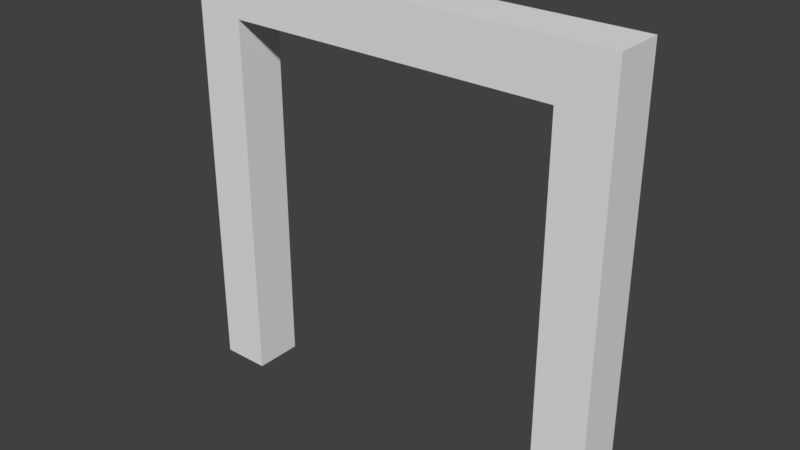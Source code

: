 # Source: wall-mid-c.blend  (saved by Blender 2.78.0; exported with 4.5.12 LTS)
import bpy
from mathutils import Matrix  # noqa: F401  (used for matrix-valued properties, if any)

bpy.ops.wm.read_factory_settings(use_empty=True)
scene = bpy.context.scene
scene.name = 'Scene'

# ---- collections
col_collection_1 = bpy.data.collections.new('Collection 1'); scene.collection.children.link(col_collection_1)

# ---- world
world_world = bpy.data.worlds.new('World'); scene.world = world_world
world_world.color = (0.05088, 0.05088, 0.05088)
world_world.use_sun_shadow = False
world_world.sun_shadow_jitter_overblur = 0.0
world_world.cycles.sampling_method = 'MANUAL'

# ---- meshes
me_cube_008 = bpy.data.meshes.new('Cube.008')
me_cube_008.from_pydata([(0.9087, -0.1116, 1.536), (0.9087, 0.08837, 1.536), (0.6985, 0.08837, 1.536), (0.6985, -0.1116, 1.536), (-0.6636, -0.1116, 1.746), (-0.8636, -0.1116, 1.746), (-0.6636, 0.08837, 1.746), (-0.8636, 0.08837, 1.746), (0.9087, 0.08837, 1.746), (0.9087, -0.1116, 1.746), (0.6985, -0.1116, 1.746), (0.6985, 0.08837, 1.746), (0.9087, 0.08837, 0.006388), (0.9087, -0.1116, 0.006388), (0.6985, -0.1116, 0.006388), (0.6985, 0.08837, 0.006388), (-0.8636, -0.1116, 0.01123), (-0.8636, 0.08837, 0.01123), (-0.6636, -0.1116, 0.01123), (-0.6636, 0.08837, 0.01123), (-0.6636, 0.08837, 1.536), (-0.6636, -0.1116, 1.536), (-0.8636, -0.1116, 1.536), (-0.8636, 0.08837, 1.536), (-0.8625, 0.07188, 1.739), (-0.6625, 0.07188, 1.739), (-0.8625, 0.07188, 1.544), (-0.6625, 0.07188, 1.544)], [], [(11, 2, 3, 10), (10, 3, 0, 9), (5, 4, 6, 7), (9, 0, 1, 8), (21, 18, 19, 20), (15, 12, 13, 14), (2, 15, 14, 3), (1, 12, 15, 2), (0, 13, 12, 1), (3, 14, 13, 0), (18, 16, 17, 19), (23, 17, 16, 22), (20, 19, 17, 23), (22, 16, 18, 21), (5, 22, 21, 4), (6, 20, 23, 7), (7, 23, 22, 5), (4, 21, 20, 6), (3, 21, 20, 2), (4, 21, 3, 10), (11, 2, 20, 6), (6, 4, 10, 11), (8, 11, 10, 9), (2, 11, 8, 1), (25, 24, 26, 27)])
_uv = me_cube_008.uv_layers.new(name='UVMap')
_uv.uv.foreach_set('vector', [0.06733, 0.9365, 0.06733, 0.9365, 0.06762, 0.9365, 0.06762, 0.9365, 0.05364, 0.8595, 0.05364, 0.8595, 0.05364, 0.8595, 0.05364, 0.8595, 0.08163, 0.8901, 0.08163, 0.8901, 0.08163, 0.8901, 0.08163, 0.8901, 0.05364, 0.8595, 0.05364, 0.8595, 0.05364, 0.8595, 0.05364, 0.8595, 0.05364, 0.8595, 0.05364, 0.8595, 0.06733, 0.9365, 0.06733, 0.9365, 0.06733, 0.9365, 0.06733, 0.9365, 0.06762, 0.9365, 0.06762, 0.9365, 0.06733, 0.9365, 0.06733, 0.9365, 0.06762, 0.9365, 0.06762, 0.9365, 0.06733, 0.9365, 0.06733, 0.9365, 0.06733, 0.9365, 0.06733, 0.9365, 0.05364, 0.8595, 0.05364, 0.8595, 0.05364, 0.8595, 0.05364, 0.8595, 0.05364, 0.8595, 0.05364, 0.8595, 0.05364, 0.8595, 0.05364, 0.8595, 0.06762, 0.9365, 0.06762, 0.9362, 0.06733, 0.9362, 0.06733, 0.9365, 0.05364, 0.8595, 0.05364, 0.8595, 0.05364, 0.8595, 0.05364, 0.8595, 0.06733, 0.9365, 0.06733, 0.9365, 0.06733, 0.9362, 0.06733, 0.9362, 0.05364, 0.8595, 0.05364, 0.8595, 0.05364, 0.8595, 0.05364, 0.8595, 0.05364, 0.8595, 0.05364, 0.8595, 0.05364, 0.8595, 0.05364, 0.8595, 0.06733, 0.9365, 0.06733, 0.9365, 0.06733, 0.9362, 0.06733, 0.9362, 0.05364, 0.8595, 0.05364, 0.8595, 0.05364, 0.8595, 0.05364, 0.8595, 0.05364, 0.8595, 0.05364, 0.8595, 0.06733, 0.9365, 0.06733, 0.9365, 0.06762, 0.9365, 0.05364, 0.8595, 0.06733, 0.9365, 0.06733, 0.9365, 0.05364, 0.8595, 0.05364, 0.8595, 0.06762, 0.9365, 0.06762, 0.9365, 0.06733, 0.9365, 0.06733, 0.9365, 0.06733, 0.9365, 0.06733, 0.9365, 0.06733, 0.9365, 0.05364, 0.8595, 0.06762, 0.9365, 0.06733, 0.9365, 0.08163, 0.8901, 0.08163, 0.8901, 0.08163, 0.8901, 0.08163, 0.8901, 0.08163, 0.8901, 0.08163, 0.8901, 0.08163, 0.8901, 0.08163, 0.8901, 0.05364, 0.8595, 0.05364, 0.8595, 0.05364, 0.8595, 0.05364, 0.8595])
me_cube_008.use_remesh_preserve_volume = False
me_cube_008.use_remesh_preserve_attributes = False
me_cube_008.use_mirror_vertex_groups = False
me_cube_008.update()

# ---- objects
ob_cube_009 = bpy.data.objects.new('Cube.009', me_cube_008)

# ---- transforms, parenting, visibility, modifiers, constraints
ob_cube_009.location = (-0.02797, -0.00441, 0.0)
ob_cube_009.lineart.crease_threshold = 0.0

# ---- collection membership
col_collection_1.objects.link(ob_cube_009)

# ---- scene / render settings (as saved in the file)
scene.frame_start = 1; scene.frame_end = 250; scene.frame_set(1)
scene.render.engine = 'BLENDER_EEVEE_NEXT'
scene.render.resolution_percentage = 50
scene.render.dither_intensity = 0.0
scene.cycles.use_denoising = False
scene.cycles.samples = 128
scene.cycles.sampling_pattern = 'TABULATED_SOBOL'
scene.cycles.light_sampling_threshold = 0.0
scene.cycles.use_adaptive_sampling = False
scene.cycles.use_light_tree = False
scene.cycles.blur_glossy = 0.0
scene.cycles.sample_clamp_indirect = 0.0
scene.view_settings.view_transform = 'Standard'
bpy.context.view_layer.update()

# ---- added for rendering (the .blend has no active camera and no usable light): camera, sun
cam_auto = bpy.data.cameras.new('AutoCamera')
cam_auto.lens = 50.0
cam_auto.sensor_width = 36.0
cam_auto.clip_end = 1000.0
ob_auto_camera = bpy.data.objects.new('AutoCamera', cam_auto)
scene.collection.objects.link(ob_auto_camera)
ob_auto_camera.location = (2.29991, -2.78242, 2.7206)
ob_auto_camera.rotation_euler = (1.09748, -7.21219e-08, 0.694738)
scene.camera = ob_auto_camera
light_auto_sun = bpy.data.lights.new('AutoSun', 'SUN')
light_auto_sun.energy = 3.0
light_auto_sun.angle = 0.0523599
ob_auto_sun = bpy.data.objects.new('AutoSun', light_auto_sun)
scene.collection.objects.link(ob_auto_sun)
ob_auto_sun.rotation_euler = (0.872665, 0.174533, 0.523599)
bpy.context.view_layer.update()

